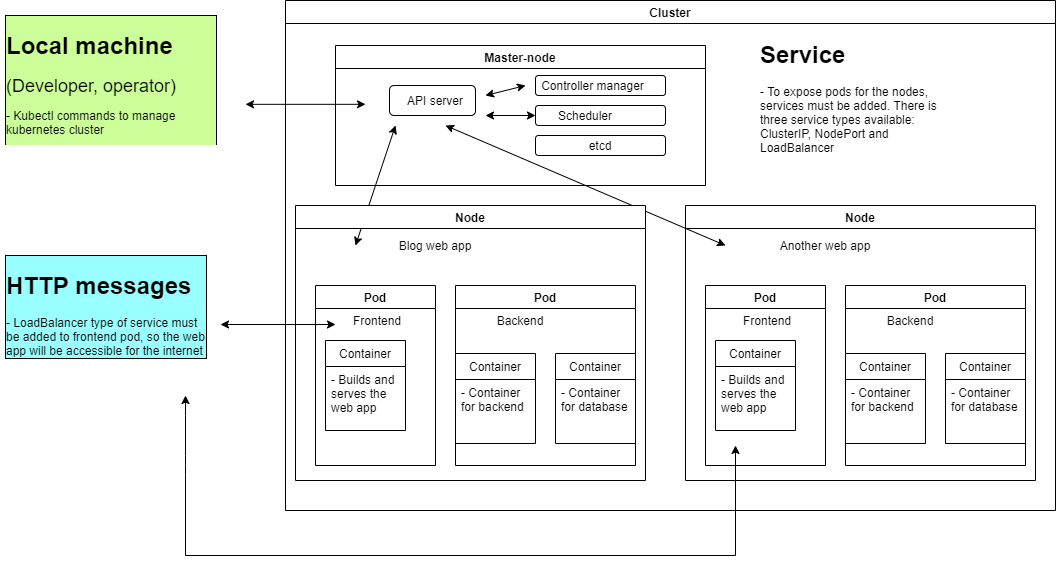

The diagram above was exported from draw.io. Its source (the exported page's mxGraphModel, read from the mxfile embedded in the PNG):
<mxGraphModel dx="1221" dy="644" grid="1" gridSize="10" guides="1" tooltips="1" connect="1" arrows="1" fold="1" page="1" pageScale="1" pageWidth="827" pageHeight="1169" math="0" shadow="0">
  <root>
    <mxCell id="0" />
    <mxCell id="1" parent="0" />
    <mxCell id="sSkteAmreM22mOhqGR1z-4" value="&lt;h1&gt;Local machine&lt;/h1&gt;&lt;div style=&quot;font-size: 18px&quot;&gt;(Developer, operator)&lt;/div&gt;&lt;p&gt;- Kubectl commands to manage kubernetes cluster&lt;/p&gt;" style="text;html=1;strokeColor=none;fillColor=none;spacing=5;spacingTop=-20;whiteSpace=wrap;overflow=hidden;rounded=0;labelBackgroundColor=#CCFF99;labelBorderColor=#000000;" vertex="1" parent="1">
      <mxGeometry x="25" y="100" width="220" height="120" as="geometry" />
    </mxCell>
    <mxCell id="sSkteAmreM22mOhqGR1z-5" value="Cluster" style="swimlane;" vertex="1" parent="1">
      <mxGeometry x="310" y="75" width="770" height="510" as="geometry" />
    </mxCell>
    <mxCell id="sSkteAmreM22mOhqGR1z-6" value="Master-node" style="swimlane;" vertex="1" parent="sSkteAmreM22mOhqGR1z-5">
      <mxGeometry x="50" y="45" width="370" height="140" as="geometry" />
    </mxCell>
    <mxCell id="sSkteAmreM22mOhqGR1z-40" value="" style="rounded=1;whiteSpace=wrap;html=1;" vertex="1" parent="sSkteAmreM22mOhqGR1z-6">
      <mxGeometry x="54" y="40" width="86" height="30" as="geometry" />
    </mxCell>
    <mxCell id="sSkteAmreM22mOhqGR1z-41" value="" style="rounded=1;whiteSpace=wrap;html=1;" vertex="1" parent="sSkteAmreM22mOhqGR1z-6">
      <mxGeometry x="200" y="30" width="130" height="20" as="geometry" />
    </mxCell>
    <mxCell id="sSkteAmreM22mOhqGR1z-42" value="" style="rounded=1;whiteSpace=wrap;html=1;" vertex="1" parent="sSkteAmreM22mOhqGR1z-6">
      <mxGeometry x="200" y="60" width="130" height="20" as="geometry" />
    </mxCell>
    <mxCell id="sSkteAmreM22mOhqGR1z-44" value="Controller manager" style="text;html=1;strokeColor=none;fillColor=none;align=center;verticalAlign=middle;whiteSpace=wrap;rounded=0;" vertex="1" parent="sSkteAmreM22mOhqGR1z-6">
      <mxGeometry x="200" y="30" width="115" height="20" as="geometry" />
    </mxCell>
    <mxCell id="sSkteAmreM22mOhqGR1z-45" value="Scheduler" style="text;html=1;strokeColor=none;fillColor=none;align=center;verticalAlign=middle;whiteSpace=wrap;rounded=0;" vertex="1" parent="sSkteAmreM22mOhqGR1z-6">
      <mxGeometry x="190" y="60" width="120" height="20" as="geometry" />
    </mxCell>
    <mxCell id="sSkteAmreM22mOhqGR1z-47" value="API server" style="text;html=1;strokeColor=none;fillColor=none;align=center;verticalAlign=middle;whiteSpace=wrap;rounded=0;" vertex="1" parent="sSkteAmreM22mOhqGR1z-6">
      <mxGeometry x="60" y="45" width="80" height="20" as="geometry" />
    </mxCell>
    <mxCell id="sSkteAmreM22mOhqGR1z-61" value="" style="endArrow=classic;startArrow=classic;html=1;" edge="1" parent="sSkteAmreM22mOhqGR1z-6">
      <mxGeometry width="50" height="50" relative="1" as="geometry">
        <mxPoint x="-90" y="58.81999999999999" as="sourcePoint" />
        <mxPoint x="30" y="58.81999999999999" as="targetPoint" />
      </mxGeometry>
    </mxCell>
    <mxCell id="sSkteAmreM22mOhqGR1z-62" value="" style="endArrow=classic;startArrow=classic;html=1;" edge="1" parent="sSkteAmreM22mOhqGR1z-6">
      <mxGeometry width="50" height="50" relative="1" as="geometry">
        <mxPoint x="150" y="50" as="sourcePoint" />
        <mxPoint x="190" y="40" as="targetPoint" />
      </mxGeometry>
    </mxCell>
    <mxCell id="sSkteAmreM22mOhqGR1z-64" value="" style="endArrow=classic;startArrow=classic;html=1;" edge="1" parent="sSkteAmreM22mOhqGR1z-6">
      <mxGeometry width="50" height="50" relative="1" as="geometry">
        <mxPoint x="110" y="80" as="sourcePoint" />
        <mxPoint x="390" y="200" as="targetPoint" />
      </mxGeometry>
    </mxCell>
    <mxCell id="sSkteAmreM22mOhqGR1z-65" value="" style="endArrow=classic;startArrow=classic;html=1;" edge="1" parent="sSkteAmreM22mOhqGR1z-6">
      <mxGeometry width="50" height="50" relative="1" as="geometry">
        <mxPoint x="60" y="80" as="sourcePoint" />
        <mxPoint x="20" y="200" as="targetPoint" />
      </mxGeometry>
    </mxCell>
    <mxCell id="sSkteAmreM22mOhqGR1z-7" value="Node" style="swimlane;" vertex="1" parent="sSkteAmreM22mOhqGR1z-5">
      <mxGeometry x="10" y="205" width="350" height="275" as="geometry" />
    </mxCell>
    <mxCell id="sSkteAmreM22mOhqGR1z-8" value="Blog web app" style="text;html=1;strokeColor=none;fillColor=none;align=center;verticalAlign=middle;whiteSpace=wrap;rounded=0;" vertex="1" parent="sSkteAmreM22mOhqGR1z-7">
      <mxGeometry x="80" y="30" width="120" height="20" as="geometry" />
    </mxCell>
    <mxCell id="sSkteAmreM22mOhqGR1z-9" value="Pod" style="swimlane;" vertex="1" parent="sSkteAmreM22mOhqGR1z-7">
      <mxGeometry x="20" y="80" width="120" height="180" as="geometry" />
    </mxCell>
    <mxCell id="sSkteAmreM22mOhqGR1z-12" value="Frontend" style="text;html=1;strokeColor=none;fillColor=none;align=center;verticalAlign=middle;whiteSpace=wrap;rounded=0;" vertex="1" parent="sSkteAmreM22mOhqGR1z-9">
      <mxGeometry x="24" y="25" width="76" height="20" as="geometry" />
    </mxCell>
    <mxCell id="sSkteAmreM22mOhqGR1z-16" value="Container" style="swimlane;fontStyle=0;childLayout=stackLayout;horizontal=1;startSize=26;horizontalStack=0;resizeParent=1;resizeParentMax=0;resizeLast=0;collapsible=1;marginBottom=0;" vertex="1" parent="sSkteAmreM22mOhqGR1z-9">
      <mxGeometry x="10" y="55" width="80" height="90" as="geometry" />
    </mxCell>
    <mxCell id="sSkteAmreM22mOhqGR1z-17" value="- Builds and &#10;serves the &#10;web app" style="text;strokeColor=none;fillColor=none;align=left;verticalAlign=top;spacingLeft=4;spacingRight=4;overflow=hidden;rotatable=0;points=[[0,0.5],[1,0.5]];portConstraint=eastwest;" vertex="1" parent="sSkteAmreM22mOhqGR1z-16">
      <mxGeometry y="26" width="80" height="64" as="geometry" />
    </mxCell>
    <mxCell id="sSkteAmreM22mOhqGR1z-10" value="Pod" style="swimlane;" vertex="1" parent="sSkteAmreM22mOhqGR1z-7">
      <mxGeometry x="160" y="80" width="180" height="180" as="geometry" />
    </mxCell>
    <mxCell id="sSkteAmreM22mOhqGR1z-13" value="Backend" style="text;html=1;strokeColor=none;fillColor=none;align=center;verticalAlign=middle;whiteSpace=wrap;rounded=0;" vertex="1" parent="sSkteAmreM22mOhqGR1z-10">
      <mxGeometry x="20" y="25" width="90" height="20" as="geometry" />
    </mxCell>
    <mxCell id="sSkteAmreM22mOhqGR1z-22" value="Container" style="swimlane;fontStyle=0;childLayout=stackLayout;horizontal=1;startSize=26;horizontalStack=0;resizeParent=1;resizeParentMax=0;resizeLast=0;collapsible=1;marginBottom=0;" vertex="1" parent="sSkteAmreM22mOhqGR1z-10">
      <mxGeometry y="68" width="80" height="90" as="geometry" />
    </mxCell>
    <mxCell id="sSkteAmreM22mOhqGR1z-23" value="- Container&#10;for backend" style="text;strokeColor=none;fillColor=none;align=left;verticalAlign=top;spacingLeft=4;spacingRight=4;overflow=hidden;rotatable=0;points=[[0,0.5],[1,0.5]];portConstraint=eastwest;" vertex="1" parent="sSkteAmreM22mOhqGR1z-22">
      <mxGeometry y="26" width="80" height="64" as="geometry" />
    </mxCell>
    <mxCell id="sSkteAmreM22mOhqGR1z-24" value="Container" style="swimlane;fontStyle=0;childLayout=stackLayout;horizontal=1;startSize=26;horizontalStack=0;resizeParent=1;resizeParentMax=0;resizeLast=0;collapsible=1;marginBottom=0;" vertex="1" parent="sSkteAmreM22mOhqGR1z-10">
      <mxGeometry x="100" y="68" width="80" height="90" as="geometry" />
    </mxCell>
    <mxCell id="sSkteAmreM22mOhqGR1z-25" value="- Container&#10;for database" style="text;strokeColor=none;fillColor=none;align=left;verticalAlign=top;spacingLeft=4;spacingRight=4;overflow=hidden;rotatable=0;points=[[0,0.5],[1,0.5]];portConstraint=eastwest;" vertex="1" parent="sSkteAmreM22mOhqGR1z-24">
      <mxGeometry y="26" width="80" height="64" as="geometry" />
    </mxCell>
    <mxCell id="sSkteAmreM22mOhqGR1z-26" value="&lt;h1&gt;Service&lt;/h1&gt;&lt;p&gt;- To expose pods for the nodes, services must be added. There is three service types available: ClusterIP, NodePort and LoadBalancer&lt;/p&gt;" style="text;html=1;strokeColor=none;fillColor=none;spacing=5;spacingTop=-20;whiteSpace=wrap;overflow=hidden;rounded=0;" vertex="1" parent="sSkteAmreM22mOhqGR1z-5">
      <mxGeometry x="470" y="35" width="190" height="145" as="geometry" />
    </mxCell>
    <mxCell id="sSkteAmreM22mOhqGR1z-27" value="Node" style="swimlane;" vertex="1" parent="sSkteAmreM22mOhqGR1z-5">
      <mxGeometry x="400" y="205" width="350" height="275" as="geometry" />
    </mxCell>
    <mxCell id="sSkteAmreM22mOhqGR1z-28" value="Another web app" style="text;html=1;strokeColor=none;fillColor=none;align=center;verticalAlign=middle;whiteSpace=wrap;rounded=0;" vertex="1" parent="sSkteAmreM22mOhqGR1z-27">
      <mxGeometry x="80" y="30" width="120" height="20" as="geometry" />
    </mxCell>
    <mxCell id="sSkteAmreM22mOhqGR1z-29" value="Pod" style="swimlane;" vertex="1" parent="sSkteAmreM22mOhqGR1z-27">
      <mxGeometry x="20" y="80" width="120" height="180" as="geometry" />
    </mxCell>
    <mxCell id="sSkteAmreM22mOhqGR1z-30" value="Frontend" style="text;html=1;strokeColor=none;fillColor=none;align=center;verticalAlign=middle;whiteSpace=wrap;rounded=0;" vertex="1" parent="sSkteAmreM22mOhqGR1z-29">
      <mxGeometry x="24" y="25" width="76" height="20" as="geometry" />
    </mxCell>
    <mxCell id="sSkteAmreM22mOhqGR1z-31" value="Container" style="swimlane;fontStyle=0;childLayout=stackLayout;horizontal=1;startSize=26;horizontalStack=0;resizeParent=1;resizeParentMax=0;resizeLast=0;collapsible=1;marginBottom=0;" vertex="1" parent="sSkteAmreM22mOhqGR1z-29">
      <mxGeometry x="10" y="55" width="80" height="90" as="geometry" />
    </mxCell>
    <mxCell id="sSkteAmreM22mOhqGR1z-32" value="- Builds and &#10;serves the &#10;web app" style="text;strokeColor=none;fillColor=none;align=left;verticalAlign=top;spacingLeft=4;spacingRight=4;overflow=hidden;rotatable=0;points=[[0,0.5],[1,0.5]];portConstraint=eastwest;" vertex="1" parent="sSkteAmreM22mOhqGR1z-31">
      <mxGeometry y="26" width="80" height="64" as="geometry" />
    </mxCell>
    <mxCell id="sSkteAmreM22mOhqGR1z-33" value="Pod" style="swimlane;" vertex="1" parent="sSkteAmreM22mOhqGR1z-27">
      <mxGeometry x="160" y="80" width="180" height="180" as="geometry" />
    </mxCell>
    <mxCell id="sSkteAmreM22mOhqGR1z-34" value="Backend" style="text;html=1;strokeColor=none;fillColor=none;align=center;verticalAlign=middle;whiteSpace=wrap;rounded=0;" vertex="1" parent="sSkteAmreM22mOhqGR1z-33">
      <mxGeometry x="20" y="25" width="90" height="20" as="geometry" />
    </mxCell>
    <mxCell id="sSkteAmreM22mOhqGR1z-35" value="Container" style="swimlane;fontStyle=0;childLayout=stackLayout;horizontal=1;startSize=26;horizontalStack=0;resizeParent=1;resizeParentMax=0;resizeLast=0;collapsible=1;marginBottom=0;" vertex="1" parent="sSkteAmreM22mOhqGR1z-33">
      <mxGeometry y="68" width="80" height="90" as="geometry" />
    </mxCell>
    <mxCell id="sSkteAmreM22mOhqGR1z-36" value="- Container&#10;for backend" style="text;strokeColor=none;fillColor=none;align=left;verticalAlign=top;spacingLeft=4;spacingRight=4;overflow=hidden;rotatable=0;points=[[0,0.5],[1,0.5]];portConstraint=eastwest;" vertex="1" parent="sSkteAmreM22mOhqGR1z-35">
      <mxGeometry y="26" width="80" height="64" as="geometry" />
    </mxCell>
    <mxCell id="sSkteAmreM22mOhqGR1z-37" value="Container" style="swimlane;fontStyle=0;childLayout=stackLayout;horizontal=1;startSize=26;horizontalStack=0;resizeParent=1;resizeParentMax=0;resizeLast=0;collapsible=1;marginBottom=0;" vertex="1" parent="sSkteAmreM22mOhqGR1z-33">
      <mxGeometry x="100" y="68" width="80" height="90" as="geometry" />
    </mxCell>
    <mxCell id="sSkteAmreM22mOhqGR1z-38" value="- Container&#10;for database" style="text;strokeColor=none;fillColor=none;align=left;verticalAlign=top;spacingLeft=4;spacingRight=4;overflow=hidden;rotatable=0;points=[[0,0.5],[1,0.5]];portConstraint=eastwest;" vertex="1" parent="sSkteAmreM22mOhqGR1z-37">
      <mxGeometry y="26" width="80" height="64" as="geometry" />
    </mxCell>
    <mxCell id="sSkteAmreM22mOhqGR1z-43" value="" style="rounded=1;whiteSpace=wrap;html=1;" vertex="1" parent="1">
      <mxGeometry x="560" y="210" width="130" height="20" as="geometry" />
    </mxCell>
    <mxCell id="sSkteAmreM22mOhqGR1z-46" value="etcd" style="text;html=1;strokeColor=none;fillColor=none;align=center;verticalAlign=middle;whiteSpace=wrap;rounded=0;" vertex="1" parent="1">
      <mxGeometry x="580" y="210" width="90" height="20" as="geometry" />
    </mxCell>
    <mxCell id="sSkteAmreM22mOhqGR1z-48" value="&lt;h1&gt;&lt;span&gt;HTTP messages&lt;/span&gt;&lt;/h1&gt;&lt;div&gt;&lt;span&gt;- LoadBalancer type of service must be added to frontend pod, so the web app will be accessible for the internet&lt;/span&gt;&lt;/div&gt;" style="text;html=1;strokeColor=none;fillColor=none;spacing=5;spacingTop=-20;whiteSpace=wrap;overflow=hidden;rounded=0;labelBackgroundColor=#99FFFF;labelBorderColor=#000000;" vertex="1" parent="1">
      <mxGeometry x="25" y="340" width="210" height="120" as="geometry" />
    </mxCell>
    <mxCell id="sSkteAmreM22mOhqGR1z-51" value="" style="endArrow=classic;startArrow=classic;html=1;" edge="1" parent="1">
      <mxGeometry width="50" height="50" relative="1" as="geometry">
        <mxPoint x="245" y="399" as="sourcePoint" />
        <mxPoint x="360" y="399" as="targetPoint" />
      </mxGeometry>
    </mxCell>
    <mxCell id="sSkteAmreM22mOhqGR1z-54" value="" style="endArrow=none;html=1;" edge="1" parent="1">
      <mxGeometry width="50" height="50" relative="1" as="geometry">
        <mxPoint x="210" y="630" as="sourcePoint" />
        <mxPoint x="210" y="490" as="targetPoint" />
        <Array as="points">
          <mxPoint x="210" y="540" />
        </Array>
      </mxGeometry>
    </mxCell>
    <mxCell id="sSkteAmreM22mOhqGR1z-56" value="" style="endArrow=none;html=1;" edge="1" parent="1">
      <mxGeometry width="50" height="50" relative="1" as="geometry">
        <mxPoint x="210" y="630" as="sourcePoint" />
        <mxPoint x="760" y="630" as="targetPoint" />
      </mxGeometry>
    </mxCell>
    <mxCell id="sSkteAmreM22mOhqGR1z-59" value="" style="endArrow=classic;html=1;" edge="1" parent="1">
      <mxGeometry width="50" height="50" relative="1" as="geometry">
        <mxPoint x="760" y="630" as="sourcePoint" />
        <mxPoint x="760" y="520" as="targetPoint" />
      </mxGeometry>
    </mxCell>
    <mxCell id="sSkteAmreM22mOhqGR1z-60" value="" style="endArrow=classic;html=1;" edge="1" parent="1">
      <mxGeometry width="50" height="50" relative="1" as="geometry">
        <mxPoint x="210" y="490" as="sourcePoint" />
        <mxPoint x="210" y="470" as="targetPoint" />
      </mxGeometry>
    </mxCell>
    <mxCell id="sSkteAmreM22mOhqGR1z-63" value="" style="endArrow=classic;startArrow=classic;html=1;" edge="1" parent="1">
      <mxGeometry width="50" height="50" relative="1" as="geometry">
        <mxPoint x="510" y="190" as="sourcePoint" />
        <mxPoint x="560" y="190" as="targetPoint" />
      </mxGeometry>
    </mxCell>
  </root>
</mxGraphModel>